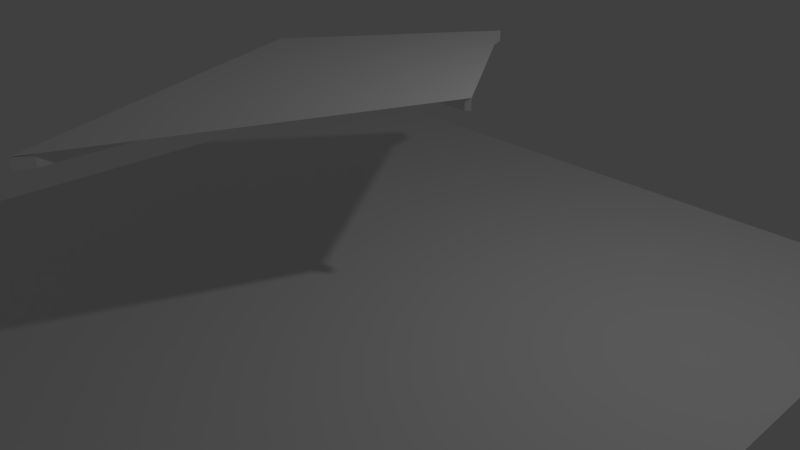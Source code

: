 # Source: Kite.blend  (saved by Blender 2.79.0; exported with 4.5.12 LTS)
import bpy
from mathutils import Matrix  # noqa: F401  (used for matrix-valued properties, if any)

bpy.ops.wm.read_factory_settings(use_empty=True)
scene = bpy.context.scene
scene.name = 'Scene'

# ---- collections
col_collection_1 = bpy.data.collections.new('Collection 1'); scene.collection.children.link(col_collection_1)

# ---- world
world_world = bpy.data.worlds.new('World'); scene.world = world_world
world_world.color = (0.05088, 0.05088, 0.05088)
world_world.use_sun_shadow = False
world_world.sun_shadow_jitter_overblur = 0.0
world_world.cycles.sampling_method = 'MANUAL'

# ---- cameras
cam_camera = bpy.data.cameras.new('Camera')
cam_camera.clip_end = 100.0
cam_camera.lens = 35.0
cam_camera.sensor_width = 32.0
cam_camera.sensor_height = 18.0
cam_camera.ortho_scale = 7.314
cam_camera.dof.focus_distance = 0.0
cam_camera.dof.aperture_fstop = 128.0

# ---- lights
light_lamp = bpy.data.lights.new('Lamp', 'POINT')
light_lamp.transmission_factor = 0.0
light_lamp.cutoff_distance = 30.0
light_lamp.energy = 100.0
light_lamp.shadow_buffer_clip_start = 1.001
light_lamp.shadow_soft_size = 0.1
light_lamp.shadow_maximum_resolution = 0.006
light_lamp.use_absolute_resolution = True

# ---- meshes
me_cube = bpy.data.meshes.new('Cube')
me_cube.from_pydata([(-0.5064, -0.5, -0.5), (-0.5064, -0.5, 0.5), (-0.5064, 0.5, -0.5), (-0.5064, 0.5, 0.5), (0.5061, -0.5, -0.5), (0.5061, -0.5, 0.5), (0.5061, 0.5, -0.5), (0.5061, 0.5, 0.5), (-0.5211, 0.0, -0.5), (-0.5064, -0.5, 0.0), (-0.5211, 0.0, 0.5), (-0.5064, 0.5, 0.0), (0.0, 0.5, -0.5), (0.0, 0.5, 0.5), (0.5061, 0.5, 0.0), (0.5211, 0.0, -0.5), (0.5211, 0.0, 0.5), (0.5061, -0.5, 0.0), (0.0, -0.5, -0.5), (0.0, -0.5, 0.5), (0.0, 0.0, 0.5), (0.0, 0.0, -0.5), (0.5211, 0.0, 0.0), (-0.5211, 0.0, 0.0), (-0.0207, 0.5, -0.5), (-0.0207, -0.5, 0.5), (-0.0207, 0.5, 0.5), (-0.0207, -0.5, -0.5), (-0.0207, 0.0, 0.5), (-0.0207, 0.0, -0.5), (-0.0207, -0.5, 0.0), (-0.0207, 0.5, 0.0), (0.01951, 0.5, 0.5), (0.01951, -0.5, -0.5), (0.01951, 0.5, -0.5), (0.01951, -0.5, 0.5), (0.01951, 0.0, 0.5), (0.01951, 0.0, -0.5), (0.01951, -0.5, 0.0), (0.01951, 0.5, 0.0), (0.01951, 39.48, -0.5), (0.0, 41.54, -0.5), (-0.0207, 39.48, 0.5), (0.0, 41.54, 0.5), (-0.0207, 39.48, 0.0), (0.0, 41.54, 0.0), (-0.0207, 39.48, -0.5), (0.01951, 39.48, 0.5), (0.01951, 39.48, 0.0), (-0.0207, -22.36, -0.5), (0.0, -23.89, -0.5), (0.01951, -22.36, 0.5), (0.0, -23.89, 0.5), (0.01951, -22.36, 0.0), (0.0, -23.89, 0.0), (-0.0207, -22.36, 0.5), (-0.0207, -22.36, 0.0), (0.01951, -22.36, -0.5)], [], [(23, 10, 3, 11), (39, 32, 7, 14), (22, 16, 5, 17), (30, 25, 1, 9), (37, 15, 4, 33), (28, 10, 1, 25), (36, 20, 19, 35), (32, 13, 20, 36), (26, 3, 10, 28), (29, 21, 18, 27), (24, 12, 21, 29), (34, 6, 15, 37), (27, 30, 9, 0), (30, 27, 49, 56), (19, 25, 55, 52), (15, 22, 17, 4), (6, 14, 22, 15), (14, 7, 16, 22), (34, 39, 14, 6), (32, 39, 48, 47), (12, 24, 46, 41), (8, 23, 11, 2), (0, 9, 23, 8), (9, 1, 10, 23), (11, 3, 26, 31), (2, 11, 31, 24), (38, 35, 51, 53), (2, 24, 29, 8), (8, 29, 27, 0), (13, 26, 28, 20), (20, 28, 25, 19), (27, 18, 50, 49), (26, 13, 43, 42), (17, 5, 35, 38), (4, 17, 38, 33), (12, 34, 37, 21), (7, 32, 36, 16), (16, 36, 35, 5), (21, 37, 33, 18), (39, 34, 40, 48), (46, 44, 45, 41), (44, 42, 43, 45), (41, 45, 48, 40), (45, 43, 47, 48), (24, 31, 44, 46), (13, 32, 47, 43), (34, 12, 41, 40), (31, 26, 42, 44), (57, 53, 54, 50), (53, 51, 52, 54), (50, 54, 56, 49), (54, 52, 55, 56), (35, 19, 52, 51), (18, 33, 57, 50), (33, 38, 53, 57), (25, 30, 56, 55)])
me_cube.use_remesh_preserve_volume = False
me_cube.use_remesh_preserve_attributes = False
me_cube.use_mirror_vertex_groups = False
me_cube.update()
me_plane_002 = bpy.data.meshes.new('Plane.002')
me_plane_002.from_pydata([(-5.0, -5.0, 0.0), (5.0, -5.0, 0.0), (-5.0, 5.0, 0.0), (5.0, 5.0, 0.0), (-5.0, -5.0, -0.01), (5.0, -5.0, -0.01), (-5.0, 5.0, -0.01), (5.0, 5.0, -0.01)], [], [(0, 1, 3, 2), (4, 6, 7, 5), (0, 2, 6, 4), (1, 0, 4, 5), (3, 1, 5, 7), (2, 3, 7, 6)])
me_plane_002.use_remesh_preserve_volume = False
me_plane_002.use_remesh_preserve_attributes = False
me_plane_002.use_mirror_vertex_groups = False
me_plane_002.update()
me_plane_004 = bpy.data.meshes.new('Plane.004')
me_plane_004.from_pydata([(0.0, -8.694, 0.0), (0.0, 5.0, 0.0), (-5.0, 0.0, 0.0), (5.0, 0.0, 0.0), (0.0, 0.0, 0.0), (-4.545, -0.7904, 0.0), (-4.091, -1.581, 0.0), (-3.636, -2.371, 0.0), (-3.182, -3.162, 0.0), (-2.727, -3.952, 0.0), (-2.273, -4.742, 0.0), (-1.818, -5.533, 0.0), (-1.364, -6.323, 0.0), (-0.9091, -7.113, 0.0), (-0.4545, -7.904, 0.0), (0.0, -7.904, 0.0), (0.0, -7.113, 0.0), (0.0, -6.323, 0.0), (0.0, -5.533, 0.0), (0.0, -4.742, 0.0), (0.0, -3.952, 0.0), (0.0, -3.162, 0.0), (0.0, -2.371, 0.0), (0.0, -1.581, 0.0), (0.0, -0.7904, 0.0), (-0.4545, 4.545, 0.0), (-0.9091, 4.091, 0.0), (-1.364, 3.636, 0.0), (-1.818, 3.182, 0.0), (-2.273, 2.727, 0.0), (-2.727, 2.273, 0.0), (-3.182, 1.818, 0.0), (-3.636, 1.364, 0.0), (-4.091, 0.9091, 0.0), (-4.545, 0.4545, 0.0), (0.4545, -7.904, 0.0), (0.9091, -7.113, 0.0), (1.364, -6.323, 0.0), (1.818, -5.533, 0.0), (2.273, -4.742, 0.0), (2.727, -3.952, 0.0), (3.182, -3.162, 0.0), (3.636, -2.371, 0.0), (4.091, -1.581, 0.0), (4.545, -0.7904, 0.0), (-0.4545, 0.0, 0.0), (-0.9091, 0.0, 0.0), (-1.364, 0.0, 0.0), (-1.818, 0.0, 0.0), (-2.273, 0.0, 0.0), (-2.727, 0.0, 0.0), (-3.182, 0.0, 0.0), (-3.636, 0.0, 0.0), (-4.091, 0.0, 0.0), (-4.545, 0.0, 0.0), (4.545, 0.0, 0.0), (4.091, 0.0, 0.0), (3.636, 0.0, 0.0), (3.182, 0.0, 0.0), (2.727, 0.0, 0.0), (2.273, 0.0, 0.0), (1.818, 0.0, 0.0), (1.364, 0.0, 0.0), (0.9091, 0.0, 0.0), (0.4545, 0.0, 0.0), (0.0, 0.4545, 0.0), (0.0, 0.9091, 0.0), (0.0, 1.364, 0.0), (0.0, 1.818, 0.0), (0.0, 2.273, 0.0), (0.0, 2.727, 0.0), (0.0, 3.182, 0.0), (0.0, 3.636, 0.0), (0.0, 4.091, 0.0), (0.0, 4.545, 0.0), (4.545, 0.4545, 0.0), (4.091, 0.9091, 0.0), (3.636, 1.364, 0.0), (3.182, 1.818, 0.0), (2.727, 2.273, 0.0), (2.273, 2.727, 0.0), (1.818, 3.182, 0.0), (1.364, 3.636, 0.0), (0.9091, 4.091, 0.0), (0.4545, 4.545, 0.0), (0.4545, -0.7904, 0.0), (0.4545, -1.581, 0.0), (0.9091, -0.7904, 0.0), (0.4545, -2.371, 0.0), (0.9091, -1.581, 0.0), (1.364, -0.7904, 0.0), (0.4545, -3.162, 0.0), (0.9091, -2.371, 0.0), (1.364, -1.581, 0.0), (1.818, -0.7904, 0.0), (0.4545, -3.952, 0.0), (0.9091, -3.162, 0.0), (1.364, -2.371, 0.0), (1.818, -1.581, 0.0), (2.273, -0.7904, 0.0), (0.4545, -4.742, 0.0), (0.9091, -3.952, 0.0), (1.364, -3.162, 0.0), (1.818, -2.371, 0.0), (2.273, -1.581, 0.0), (2.727, -0.7904, 0.0), (0.4545, -5.533, 0.0), (0.9091, -4.742, 0.0), (1.364, -3.952, 0.0), (1.818, -3.162, 0.0), (2.273, -2.371, 0.0), (2.727, -1.581, 0.0), (3.182, -0.7904, 0.0), (0.4545, -6.323, 0.0), (0.9091, -5.533, 0.0), (1.364, -4.742, 0.0), (1.818, -3.952, 0.0), (2.273, -3.162, 0.0), (2.727, -2.371, 0.0), (3.182, -1.581, 0.0), (3.636, -0.7904, 0.0), (0.4545, -7.113, 0.0), (0.9091, -6.323, 0.0), (1.364, -5.533, 0.0), (1.818, -4.742, 0.0), (2.273, -3.952, 0.0), (2.727, -3.162, 0.0), (3.182, -2.371, 0.0), (3.636, -1.581, 0.0), (4.091, -0.7904, 0.0), (-4.091, -0.7904, 0.0), (-3.636, -1.581, 0.0), (-3.636, -0.7904, 0.0), (-3.182, -2.371, 0.0), (-3.182, -1.581, 0.0), (-3.182, -0.7904, 0.0), (-2.727, -3.162, 0.0), (-2.727, -2.371, 0.0), (-2.727, -1.581, 0.0), (-2.727, -0.7904, 0.0), (-2.273, -3.952, 0.0), (-2.273, -3.162, 0.0), (-2.273, -2.371, 0.0), (-2.273, -1.581, 0.0), (-2.273, -0.7904, 0.0), (-1.818, -4.742, 0.0), (-1.818, -3.952, 0.0), (-1.818, -3.162, 0.0), (-1.818, -2.371, 0.0), (-1.818, -1.581, 0.0), (-1.818, -0.7904, 0.0), (-1.364, -5.533, 0.0), (-1.364, -4.742, 0.0), (-1.364, -3.952, 0.0), (-1.364, -3.162, 0.0), (-1.364, -2.371, 0.0), (-1.364, -1.581, 0.0), (-1.364, -0.7904, 0.0), (-0.9091, -6.323, 0.0), (-0.9091, -5.533, 0.0), (-0.9091, -4.742, 0.0), (-0.9091, -3.952, 0.0), (-0.9091, -3.162, 0.0), (-0.9091, -2.371, 0.0), (-0.9091, -1.581, 0.0), (-0.9091, -0.7904, 0.0), (-0.4545, -7.113, 0.0), (-0.4545, -6.323, 0.0), (-0.4545, -5.533, 0.0), (-0.4545, -4.742, 0.0), (-0.4545, -3.952, 0.0), (-0.4545, -3.162, 0.0), (-0.4545, -2.371, 0.0), (-0.4545, -1.581, 0.0), (-0.4545, -0.7904, 0.0), (-0.4545, 4.091, 0.0), (-0.9091, 3.636, 0.0), (-0.4545, 3.636, 0.0), (-1.364, 3.182, 0.0), (-0.9091, 3.182, 0.0), (-0.4545, 3.182, 0.0), (-1.818, 2.727, 0.0), (-1.364, 2.727, 0.0), (-0.9091, 2.727, 0.0), (-0.4545, 2.727, 0.0), (-2.273, 2.273, 0.0), (-1.818, 2.273, 0.0), (-1.364, 2.273, 0.0), (-0.9091, 2.273, 0.0), (-0.4545, 2.273, 0.0), (-2.727, 1.818, 0.0), (-2.273, 1.818, 0.0), (-1.818, 1.818, 0.0), (-1.364, 1.818, 0.0), (-0.9091, 1.818, 0.0), (-0.4545, 1.818, 0.0), (-3.182, 1.364, 0.0), (-2.727, 1.364, 0.0), (-2.273, 1.364, 0.0), (-1.818, 1.364, 0.0), (-1.364, 1.364, 0.0), (-0.9091, 1.364, 0.0), (-0.4545, 1.364, 0.0), (-3.636, 0.9091, 0.0), (-3.182, 0.9091, 0.0), (-2.727, 0.9091, 0.0), (-2.273, 0.9091, 0.0), (-1.818, 0.9091, 0.0), (-1.364, 0.9091, 0.0), (-0.9091, 0.9091, 0.0), (-0.4545, 0.9091, 0.0), (-4.091, 0.4545, 0.0), (-3.636, 0.4545, 0.0), (-3.182, 0.4545, 0.0), (-2.727, 0.4545, 0.0), (-2.273, 0.4545, 0.0), (-1.818, 0.4545, 0.0), (-1.364, 0.4545, 0.0), (-0.9091, 0.4545, 0.0), (-0.4545, 0.4545, 0.0), (0.4545, 4.091, 0.0), (0.4545, 3.636, 0.0), (0.9091, 3.636, 0.0), (0.4545, 3.182, 0.0), (0.9091, 3.182, 0.0), (1.364, 3.182, 0.0), (0.4545, 2.727, 0.0), (0.9091, 2.727, 0.0), (1.364, 2.727, 0.0), (1.818, 2.727, 0.0), (0.4545, 2.273, 0.0), (0.9091, 2.273, 0.0), (1.364, 2.273, 0.0), (1.818, 2.273, 0.0), (2.273, 2.273, 0.0), (0.4545, 1.818, 0.0), (0.9091, 1.818, 0.0), (1.364, 1.818, 0.0), (1.818, 1.818, 0.0), (2.273, 1.818, 0.0), (2.727, 1.818, 0.0), (0.4545, 1.364, 0.0), (0.9091, 1.364, 0.0), (1.364, 1.364, 0.0), (1.818, 1.364, 0.0), (2.273, 1.364, 0.0), (2.727, 1.364, 0.0), (3.182, 1.364, 0.0), (0.4545, 0.9091, 0.0), (0.9091, 0.9091, 0.0), (1.364, 0.9091, 0.0), (1.818, 0.9091, 0.0), (2.273, 0.9091, 0.0), (2.727, 0.9091, 0.0), (3.182, 0.9091, 0.0), (3.636, 0.9091, 0.0), (0.4545, 0.4545, 0.0), (0.9091, 0.4545, 0.0), (1.364, 0.4545, 0.0), (1.818, 0.4545, 0.0), (2.273, 0.4545, 0.0), (2.727, 0.4545, 0.0), (3.182, 0.4545, 0.0), (3.636, 0.4545, 0.0), (4.091, 0.4545, 0.0)], [], [(4, 64, 65), (2, 54, 34), (0, 15, 14), (0, 35, 15), (24, 64, 4), (23, 85, 24), (22, 86, 23), (21, 88, 22), (20, 91, 21), (19, 95, 20), (18, 100, 19), (17, 106, 18), (16, 113, 17), (15, 121, 16), (24, 85, 64), (85, 63, 64), (23, 86, 85), (86, 87, 85), (85, 87, 63), (87, 62, 63), (22, 88, 86), (88, 89, 86), (86, 89, 87), (89, 90, 87), (87, 90, 62), (90, 61, 62), (21, 91, 88), (91, 92, 88), (88, 92, 89), (92, 93, 89), (89, 93, 90), (93, 94, 90), (90, 94, 61), (94, 60, 61), (20, 95, 91), (95, 96, 91), (91, 96, 92), (96, 97, 92), (92, 97, 93), (97, 98, 93), (93, 98, 94), (98, 99, 94), (94, 99, 60), (99, 59, 60), (19, 100, 95), (100, 101, 95), (95, 101, 96), (101, 102, 96), (96, 102, 97), (102, 103, 97), (97, 103, 98), (103, 104, 98), (98, 104, 99), (104, 105, 99), (99, 105, 59), (105, 58, 59), (18, 106, 100), (106, 107, 100), (100, 107, 101), (107, 108, 101), (101, 108, 102), (108, 109, 102), (102, 109, 103), (109, 110, 103), (103, 110, 104), (110, 111, 104), (104, 111, 105), (111, 112, 105), (105, 112, 58), (112, 57, 58), (17, 113, 106), (113, 114, 106), (106, 114, 107), (114, 115, 107), (107, 115, 108), (115, 116, 108), (108, 116, 109), (116, 117, 109), (109, 117, 110), (117, 118, 110), (110, 118, 111), (118, 119, 111), (111, 119, 112), (119, 120, 112), (112, 120, 57), (120, 56, 57), (16, 121, 113), (121, 122, 113), (113, 122, 114), (122, 123, 114), (114, 123, 115), (123, 124, 115), (115, 124, 116), (124, 125, 116), (116, 125, 117), (125, 126, 117), (117, 126, 118), (126, 127, 118), (118, 127, 119), (127, 128, 119), (119, 128, 120), (128, 129, 120), (120, 129, 56), (129, 55, 56), (15, 35, 121), (35, 36, 121), (121, 36, 122), (36, 37, 122), (122, 37, 123), (37, 38, 123), (123, 38, 124), (38, 39, 124), (124, 39, 125), (39, 40, 125), (125, 40, 126), (40, 41, 126), (126, 41, 127), (41, 42, 127), (127, 42, 128), (42, 43, 128), (128, 43, 129), (43, 44, 129), (129, 44, 55), (44, 3, 55), (5, 54, 2), (6, 130, 5), (7, 131, 6), (8, 133, 7), (9, 136, 8), (10, 140, 9), (11, 145, 10), (12, 151, 11), (13, 158, 12), (14, 166, 13), (5, 130, 54), (130, 53, 54), (6, 131, 130), (131, 132, 130), (130, 132, 53), (132, 52, 53), (7, 133, 131), (133, 134, 131), (131, 134, 132), (134, 135, 132), (132, 135, 52), (135, 51, 52), (8, 136, 133), (136, 137, 133), (133, 137, 134), (137, 138, 134), (134, 138, 135), (138, 139, 135), (135, 139, 51), (139, 50, 51), (9, 140, 136), (140, 141, 136), (136, 141, 137), (141, 142, 137), (137, 142, 138), (142, 143, 138), (138, 143, 139), (143, 144, 139), (139, 144, 50), (144, 49, 50), (10, 145, 140), (145, 146, 140), (140, 146, 141), (146, 147, 141), (141, 147, 142), (147, 148, 142), (142, 148, 143), (148, 149, 143), (143, 149, 144), (149, 150, 144), (144, 150, 49), (150, 48, 49), (11, 151, 145), (151, 152, 145), (145, 152, 146), (152, 153, 146), (146, 153, 147), (153, 154, 147), (147, 154, 148), (154, 155, 148), (148, 155, 149), (155, 156, 149), (149, 156, 150), (156, 157, 150), (150, 157, 48), (157, 47, 48), (12, 158, 151), (158, 159, 151), (151, 159, 152), (159, 160, 152), (152, 160, 153), (160, 161, 153), (153, 161, 154), (161, 162, 154), (154, 162, 155), (162, 163, 155), (155, 163, 156), (163, 164, 156), (156, 164, 157), (164, 165, 157), (157, 165, 47), (165, 46, 47), (13, 166, 158), (166, 167, 158), (158, 167, 159), (167, 168, 159), (159, 168, 160), (168, 169, 160), (160, 169, 161), (169, 170, 161), (161, 170, 162), (170, 171, 162), (162, 171, 163), (171, 172, 163), (163, 172, 164), (172, 173, 164), (164, 173, 165), (173, 174, 165), (165, 174, 46), (174, 45, 46), (14, 15, 166), (15, 16, 166), (166, 16, 167), (16, 17, 167), (167, 17, 168), (17, 18, 168), (168, 18, 169), (18, 19, 169), (169, 19, 170), (19, 20, 170), (170, 20, 171), (20, 21, 171), (171, 21, 172), (21, 22, 172), (172, 22, 173), (22, 23, 173), (173, 23, 174), (23, 24, 174), (174, 24, 45), (24, 4, 45), (25, 74, 1), (26, 175, 25), (27, 176, 26), (28, 178, 27), (29, 181, 28), (30, 185, 29), (31, 190, 30), (32, 196, 31), (33, 203, 32), (34, 211, 33), (25, 175, 74), (175, 73, 74), (26, 176, 175), (176, 177, 175), (175, 177, 73), (177, 72, 73), (27, 178, 176), (178, 179, 176), (176, 179, 177), (179, 180, 177), (177, 180, 72), (180, 71, 72), (28, 181, 178), (181, 182, 178), (178, 182, 179), (182, 183, 179), (179, 183, 180), (183, 184, 180), (180, 184, 71), (184, 70, 71), (29, 185, 181), (185, 186, 181), (181, 186, 182), (186, 187, 182), (182, 187, 183), (187, 188, 183), (183, 188, 184), (188, 189, 184), (184, 189, 70), (189, 69, 70), (30, 190, 185), (190, 191, 185), (185, 191, 186), (191, 192, 186), (186, 192, 187), (192, 193, 187), (187, 193, 188), (193, 194, 188), (188, 194, 189), (194, 195, 189), (189, 195, 69), (195, 68, 69), (31, 196, 190), (196, 197, 190), (190, 197, 191), (197, 198, 191), (191, 198, 192), (198, 199, 192), (192, 199, 193), (199, 200, 193), (193, 200, 194), (200, 201, 194), (194, 201, 195), (201, 202, 195), (195, 202, 68), (202, 67, 68), (32, 203, 196), (203, 204, 196), (196, 204, 197), (204, 205, 197), (197, 205, 198), (205, 206, 198), (198, 206, 199), (206, 207, 199), (199, 207, 200), (207, 208, 200), (200, 208, 201), (208, 209, 201), (201, 209, 202), (209, 210, 202), (202, 210, 67), (210, 66, 67), (33, 211, 203), (211, 212, 203), (203, 212, 204), (212, 213, 204), (204, 213, 205), (213, 214, 205), (205, 214, 206), (214, 215, 206), (206, 215, 207), (215, 216, 207), (207, 216, 208), (216, 217, 208), (208, 217, 209), (217, 218, 209), (209, 218, 210), (218, 219, 210), (210, 219, 66), (219, 65, 66), (34, 54, 211), (54, 53, 211), (211, 53, 212), (53, 52, 212), (212, 52, 213), (52, 51, 213), (213, 51, 214), (51, 50, 214), (214, 50, 215), (50, 49, 215), (215, 49, 216), (49, 48, 216), (216, 48, 217), (48, 47, 217), (217, 47, 218), (47, 46, 218), (218, 46, 219), (46, 45, 219), (219, 45, 65), (45, 4, 65), (74, 84, 1), (73, 220, 74), (72, 221, 73), (71, 223, 72), (70, 226, 71), (69, 230, 70), (68, 235, 69), (67, 241, 68), (66, 248, 67), (65, 256, 66), (74, 220, 84), (220, 83, 84), (73, 221, 220), (221, 222, 220), (220, 222, 83), (222, 82, 83), (72, 223, 221), (223, 224, 221), (221, 224, 222), (224, 225, 222), (222, 225, 82), (225, 81, 82), (71, 226, 223), (226, 227, 223), (223, 227, 224), (227, 228, 224), (224, 228, 225), (228, 229, 225), (225, 229, 81), (229, 80, 81), (70, 230, 226), (230, 231, 226), (226, 231, 227), (231, 232, 227), (227, 232, 228), (232, 233, 228), (228, 233, 229), (233, 234, 229), (229, 234, 80), (234, 79, 80), (69, 235, 230), (235, 236, 230), (230, 236, 231), (236, 237, 231), (231, 237, 232), (237, 238, 232), (232, 238, 233), (238, 239, 233), (233, 239, 234), (239, 240, 234), (234, 240, 79), (240, 78, 79), (68, 241, 235), (241, 242, 235), (235, 242, 236), (242, 243, 236), (236, 243, 237), (243, 244, 237), (237, 244, 238), (244, 245, 238), (238, 245, 239), (245, 246, 239), (239, 246, 240), (246, 247, 240), (240, 247, 78), (247, 77, 78), (67, 248, 241), (248, 249, 241), (241, 249, 242), (249, 250, 242), (242, 250, 243), (250, 251, 243), (243, 251, 244), (251, 252, 244), (244, 252, 245), (252, 253, 245), (245, 253, 246), (253, 254, 246), (246, 254, 247), (254, 255, 247), (247, 255, 77), (255, 76, 77), (66, 256, 248), (256, 257, 248), (248, 257, 249), (257, 258, 249), (249, 258, 250), (258, 259, 250), (250, 259, 251), (259, 260, 251), (251, 260, 252), (260, 261, 252), (252, 261, 253), (261, 262, 253), (253, 262, 254), (262, 263, 254), (254, 263, 255), (263, 264, 255), (255, 264, 76), (264, 75, 76), (65, 64, 256), (64, 63, 256), (256, 63, 257), (63, 62, 257), (257, 62, 258), (62, 61, 258), (258, 61, 259), (61, 60, 259), (259, 60, 260), (60, 59, 260), (260, 59, 261), (59, 58, 261), (261, 58, 262), (58, 57, 262), (262, 57, 263), (57, 56, 263), (263, 56, 264), (56, 55, 264), (264, 55, 75), (55, 3, 75)])
me_plane_004.use_remesh_preserve_volume = False
me_plane_004.use_remesh_preserve_attributes = False
me_plane_004.use_mirror_vertex_groups = False
me_plane_004.update()

# ---- objects
ob_empty_004 = bpy.data.objects.new('Empty.004', None)
ob_empty_003 = bpy.data.objects.new('Empty.003', None)
ob_empty_002 = bpy.data.objects.new('Empty.002', None)
ob_empty_001 = bpy.data.objects.new('Empty.001', None)
ob_empty = bpy.data.objects.new('Empty', None)
ob_cube = bpy.data.objects.new('Cube', me_cube)
ob_plane_001 = bpy.data.objects.new('Plane.001', me_plane_002)
ob_plane = bpy.data.objects.new('Plane', me_plane_004)
ob_lamp = bpy.data.objects.new('Lamp', light_lamp)
ob_camera = bpy.data.objects.new('Camera', cam_camera)

# ---- transforms, parenting, visibility, modifiers, constraints
ob_empty_004.location = (-0.01993, 1.071, 0.5029)
ob_empty_004.empty_display_type = 'SINGLE_ARROW'
ob_empty_004.empty_image_offset = (0.0, 0.0)
ob_empty_004.lineart.crease_threshold = 0.0
ob_empty_003.location = (0.0, -4.133, 2.484)
ob_empty_003.empty_image_offset = (0.0, 0.0)
ob_empty_003.lineart.crease_threshold = 0.0
ob_empty_002.location = (0.0, 2.377, 2.484)
ob_empty_002.empty_image_offset = (0.0, 0.0)
ob_empty_002.lineart.crease_threshold = 0.0
ob_empty_001.location = (-1.659, 0.0, 2.484)
ob_empty_001.empty_image_offset = (0.0, 0.0)
ob_empty_001.lineart.crease_threshold = 0.0
ob_empty.location = (1.659, 0.0, 2.484)
ob_empty.empty_image_offset = (0.0, 0.0)
ob_empty.lineart.crease_threshold = 0.0
ob_cube.location = (0.0, 0.0, 2.41)
ob_cube.scale = (3.183, -0.0995, -0.1324)
ob_cube.lineart.crease_threshold = 0.0
_m = ob_cube.modifiers.new('Collision', 'COLLISION')
ob_plane_001.location = (0.1287, -0.6631, 3.159e-07)
ob_plane_001.hide_viewport = True
ob_plane_001.lineart.crease_threshold = 0.0
_m = ob_plane_001.modifiers.new('Collision', 'COLLISION')
ob_plane.location = (0.0, 0.0, 2.484)
ob_plane.scale = (0.3318, 0.4754, 1.0)
ob_plane.empty_display_type = 'SINGLE_ARROW'
ob_plane.lineart.crease_threshold = 0.0
_vg = ob_plane.vertex_groups.new(name='PinRight')
_m = ob_plane.modifiers.new('Hook-Empty', 'HOOK')
_m.center = (5.0, 0.0, 0.0)
_m.matrix_inverse = ((0.3318, 0.0, 0.0, -1.659), (0.0, 0.4754, 0.0, 0.0), (0.0, 0.0, 1.0, 0.0), (0.0, 0.0, 0.0, 1.0))
_m.object = ob_empty
_m = ob_plane.modifiers.new('Collision', 'COLLISION')
_m = ob_plane.modifiers.new('Cloth', 'CLOTH')
_m = ob_plane.modifiers.new('Hook-Empty.001', 'HOOK')
_m.center = (-5.0, 0.0, 0.0)
_m.matrix_inverse = ((0.3318, 0.0, 0.0, 1.659), (0.0, 0.4754, 0.0, 0.0), (0.0, 0.0, 1.0, 0.0), (0.0, 0.0, 0.0, 1.0))
_m.object = ob_empty_001
_m = ob_plane.modifiers.new('Hook-Empty.002', 'HOOK')
_m.center = (0.0, 5.0, 0.0)
_m.matrix_inverse = ((0.3318, 0.0, 0.0, 0.0), (0.0, 0.4754, 0.0, -2.377), (0.0, 0.0, 1.0, 0.0), (0.0, 0.0, 0.0, 1.0))
_m.object = ob_empty_002
_m = ob_plane.modifiers.new('Hook-Empty.003', 'HOOK')
_m.center = (0.0, -8.694, 0.0)
_m.matrix_inverse = ((0.3318, 0.0, 0.0, 0.0), (0.0, 0.4754, 0.0, 4.133), (0.0, 0.0, 1.0, 0.0), (0.0, 0.0, 0.0, 1.0))
_m.object = ob_empty_003
ob_lamp.location = (4.076, 1.005, 5.904)
ob_lamp.rotation_euler = (0.6503, 0.05522, 1.866)
ob_lamp.lock_rotations_4d = False
ob_lamp.empty_display_type = 'ARROWS'
ob_lamp.color = (0.0, 0.0, 0.0, 0.0)
ob_lamp.lineart.crease_threshold = 0.0
ob_camera.location = (7.481, -6.508, 5.344)
ob_camera.rotation_euler = (1.109, 0.0, 0.8149)
ob_camera.lock_rotations_4d = False
ob_camera.empty_display_type = 'ARROWS'
ob_camera.color = (0.0, 0.0, 0.0, 0.0)
ob_camera.display_type = 'WIRE'
ob_camera.lineart.crease_threshold = 0.0

# ---- collection membership
col_collection_1.objects.link(ob_empty_004)
col_collection_1.objects.link(ob_empty_003)
col_collection_1.objects.link(ob_empty_002)
col_collection_1.objects.link(ob_empty_001)
col_collection_1.objects.link(ob_empty)
col_collection_1.objects.link(ob_cube)
col_collection_1.objects.link(ob_plane_001)
col_collection_1.objects.link(ob_plane)
col_collection_1.objects.link(ob_lamp)
col_collection_1.objects.link(ob_camera)

# ---- scene / render settings (as saved in the file)
scene.camera = ob_camera
scene.frame_start = 1; scene.frame_end = 250; scene.frame_set(1)
scene.render.engine = 'BLENDER_EEVEE_NEXT'
scene.render.resolution_percentage = 50
scene.render.dither_intensity = 0.0
scene.cycles.use_denoising = False
scene.cycles.samples = 128
scene.cycles.sampling_pattern = 'TABULATED_SOBOL'
scene.cycles.use_adaptive_sampling = False
scene.cycles.use_light_tree = False
scene.cycles.blur_glossy = 0.0
scene.cycles.sample_clamp_indirect = 0.0
scene.view_settings.view_transform = 'Standard'
bpy.context.view_layer.update()
